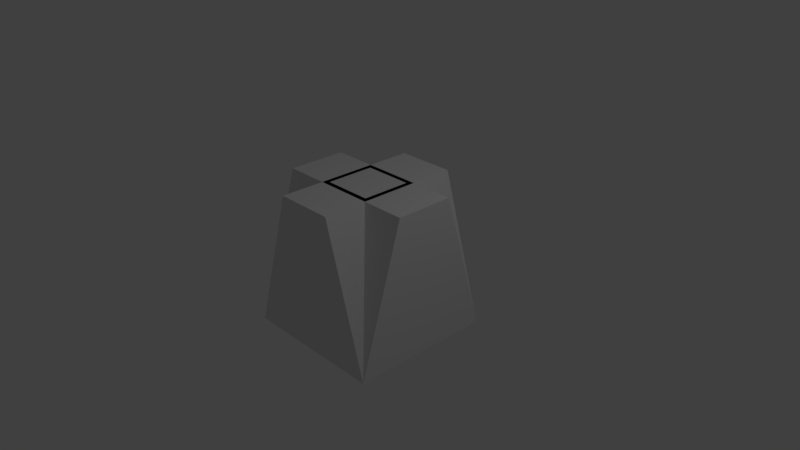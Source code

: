 # Source: Trapezoidal_Prism_Cross.blend  (saved by Blender 2.79.0; exported with 4.5.12 LTS)
import bpy
from mathutils import Matrix  # noqa: F401  (used for matrix-valued properties, if any)

bpy.ops.wm.read_factory_settings(use_empty=True)
scene = bpy.context.scene
scene.name = 'Scene'

# ---- collections
col_collection_1 = bpy.data.collections.new('Collection 1'); scene.collection.children.link(col_collection_1)

# ---- world
world_world = bpy.data.worlds.new('World'); scene.world = world_world
world_world.color = (0.05088, 0.05088, 0.05088)
world_world.use_sun_shadow = False
world_world.sun_shadow_jitter_overblur = 0.0
world_world.cycles.sampling_method = 'MANUAL'

# ---- cameras
cam_camera = bpy.data.cameras.new('Camera')
cam_camera.clip_end = 100.0
cam_camera.lens = 35.0
cam_camera.sensor_width = 32.0
cam_camera.sensor_height = 18.0
cam_camera.ortho_scale = 7.314
cam_camera.dof.focus_distance = 0.0
cam_camera.dof.aperture_fstop = 128.0

# ---- lights
light_lamp = bpy.data.lights.new('Lamp', 'POINT')
light_lamp.transmission_factor = 0.0
light_lamp.cutoff_distance = 30.0
light_lamp.energy = 100.0
light_lamp.shadow_buffer_clip_start = 1.001
light_lamp.shadow_soft_size = 0.1
light_lamp.shadow_maximum_resolution = 0.006
light_lamp.use_absolute_resolution = True

# ---- meshes
me_cube_001 = bpy.data.meshes.new('Cube.001')
me_cube_001.from_pydata([(-1.0, -1.645, -1.0), (-1.0, -1.045, 1.0), (-1.0, 0.3552, -1.0), (-1.0, -0.2448, 1.0), (1.0, -1.645, -1.0), (1.0, -1.045, 1.0), (1.0, 0.3552, -1.0), (1.0, -0.2448, 1.0), (-1.0, -0.3115, -1.0), (-1.0, -0.9781, -1.0), (-1.0, -1.445, -0.3333), (-1.0, -1.245, 0.3333), (-1.0, -0.9781, 1.0), (-1.0, -0.3115, 1.0), (-1.0, -0.04479, 0.3333), (-1.0, 0.1552, -0.3333), (0.3333, 0.3552, -1.0), (-0.3333, 0.3552, -1.0), (-0.3333, -0.2448, 1.0), (0.3333, -0.2448, 1.0), (1.0, -0.04479, 0.3333), (1.0, 0.1552, -0.3333), (1.0, -0.9781, -1.0), (1.0, -0.3115, -1.0), (1.0, -0.3115, 1.0), (1.0, -0.9781, 1.0), (1.0, -1.245, 0.3333), (1.0, -1.445, -0.3333), (-0.3333, -1.645, -1.0), (0.3333, -1.645, -1.0), (0.3333, -1.045, 1.0), (-0.3333, -1.045, 1.0), (-0.3333, -0.3115, -1.0), (-0.3333, -0.9781, -1.0), (0.3333, -0.3115, -1.0), (0.3333, -0.9781, -1.0), (0.3333, -1.445, -0.3333), (-0.3333, -1.445, -0.3333), (0.3333, -1.245, 0.3333), (-0.3333, -1.245, 0.3333), (1.0, -0.3115, -0.3333), (1.0, -0.9781, -0.3333), (1.0, -0.3115, 0.3333), (1.0, -0.9781, 0.3333), (-0.3333, 0.1552, -0.3333), (0.3333, 0.1552, -0.3333), (-0.3333, -0.04479, 0.3333), (0.3333, -0.04479, 0.3333), (-1.0, -0.9781, -0.3333), (-1.0, -0.3115, -0.3333), (-1.0, -0.9781, 0.3333), (-1.0, -0.3115, 0.3333), (0.4, -1.645, 1.0), (-0.4, -1.645, 1.0), (0.4, 0.3552, 1.0), (-0.4, 0.3552, 1.0), (0.8, -1.645, -0.3333), (0.6, -1.645, 0.3333), (0.3333, -1.645, 1.0), (-0.3333, -1.645, 1.0), (-0.6, -1.645, 0.3333), (-0.8, -1.645, -0.3333), (-0.4, -0.9781, 1.0), (-0.4, -0.3115, 1.0), (-0.6, 0.3552, 0.3333), (-0.8, 0.3552, -0.3333), (-0.3333, 0.3552, 1.0), (0.3333, 0.3552, 1.0), (0.6, 0.3552, 0.3333), (0.8, 0.3552, -0.3333), (0.4, -0.3115, 1.0), (0.4, -0.9781, 1.0), (-0.3333, -0.3115, 1.0), (0.3333, -0.3115, 1.0), (-0.3333, -0.9781, 1.0), (0.3333, -0.9781, 1.0), (0.8, -0.3115, -0.3333), (0.8, -0.9781, -0.3333), (0.6, -0.3115, 0.3333), (0.6, -0.9781, 0.3333), (-0.3333, 0.3552, -0.3333), (0.3333, 0.3552, -0.3333), (-0.3333, 0.3552, 0.3333), (0.3333, 0.3552, 0.3333), (-0.8, -0.9781, -0.3333), (-0.8, -0.3115, -0.3333), (-0.6, -0.9781, 0.3333), (-0.6, -0.3115, 0.3333), (0.3333, -1.645, -0.3333), (-0.3333, -1.645, -0.3333), (0.3333, -1.645, 0.3333), (-0.3333, -1.645, 0.3333)], [], [(51, 13, 3, 14), (47, 19, 7, 20), (43, 25, 5, 26), (39, 31, 1, 11), (35, 22, 4, 29), (74, 12, 1, 31), (25, 75, 30, 5), (75, 74, 31, 30), (7, 19, 73, 24), (24, 73, 75, 25), (19, 18, 72, 73), (18, 3, 13, 72), (72, 13, 12, 74), (9, 33, 28, 0), (33, 35, 29, 28), (2, 17, 32, 8), (8, 32, 33, 9), (17, 16, 34, 32), (32, 34, 35, 33), (16, 6, 23, 34), (34, 23, 22, 35), (28, 37, 10, 0), (37, 39, 11, 10), (4, 27, 36, 29), (29, 36, 37, 28), (27, 26, 38, 36), (36, 38, 39, 37), (26, 5, 30, 38), (38, 30, 31, 39), (22, 41, 27, 4), (41, 43, 26, 27), (6, 21, 40, 23), (23, 40, 41, 22), (21, 20, 42, 40), (40, 42, 43, 41), (20, 7, 24, 42), (42, 24, 25, 43), (16, 45, 21, 6), (45, 47, 20, 21), (2, 15, 44, 17), (17, 44, 45, 16), (15, 14, 46, 44), (44, 46, 47, 45), (14, 3, 18, 46), (46, 18, 19, 47), (8, 49, 15, 2), (49, 51, 14, 15), (0, 10, 48, 9), (9, 48, 49, 8), (10, 11, 50, 48), (48, 50, 51, 49), (11, 1, 12, 50), (50, 12, 13, 51), (91, 59, 53, 60), (87, 63, 55, 64), (83, 67, 54, 68), (79, 71, 52, 57), (75, 58, 52, 71), (67, 73, 70, 54), (73, 75, 71, 70), (55, 63, 72, 66), (66, 72, 73, 67), (63, 62, 74, 72), (72, 74, 75, 73), (62, 53, 59, 74), (74, 59, 58, 75), (22, 77, 56, 4), (77, 79, 57, 56), (6, 69, 76, 23), (23, 76, 77, 22), (69, 68, 78, 76), (76, 78, 79, 77), (68, 54, 70, 78), (78, 70, 71, 79), (16, 81, 69, 6), (81, 83, 68, 69), (2, 65, 80, 17), (17, 80, 81, 16), (65, 64, 82, 80), (80, 82, 83, 81), (64, 55, 66, 82), (82, 66, 67, 83), (8, 85, 65, 2), (85, 87, 64, 65), (0, 61, 84, 9), (9, 84, 85, 8), (61, 60, 86, 84), (84, 86, 87, 85), (60, 53, 62, 86), (86, 62, 63, 87), (28, 89, 61, 0), (89, 91, 60, 61), (4, 56, 88, 29), (29, 88, 89, 28), (56, 57, 90, 88), (88, 90, 91, 89), (57, 52, 58, 90), (90, 58, 59, 91)])
me_cube_001.use_remesh_preserve_volume = False
me_cube_001.use_remesh_preserve_attributes = False
me_cube_001.use_mirror_vertex_groups = False
me_cube_001.update()

# ---- objects
ob_cube = bpy.data.objects.new('Cube', me_cube_001)
ob_lamp = bpy.data.objects.new('Lamp', light_lamp)
ob_camera = bpy.data.objects.new('Camera', cam_camera)

# ---- transforms, parenting, visibility, modifiers, constraints
ob_cube.location = (0.0, 0.6448, 0.0)
ob_cube.lineart.crease_threshold = 0.0
ob_lamp.location = (4.076, 1.005, 5.904)
ob_lamp.rotation_euler = (0.6503, 0.05522, 1.866)
ob_lamp.lock_rotations_4d = False
ob_lamp.empty_display_type = 'ARROWS'
ob_lamp.color = (0.0, 0.0, 0.0, 0.0)
ob_lamp.lineart.crease_threshold = 0.0
ob_camera.location = (7.481, -6.508, 5.344)
ob_camera.rotation_euler = (1.109, 0.0, 0.8149)
ob_camera.lock_rotations_4d = False
ob_camera.empty_display_type = 'ARROWS'
ob_camera.color = (0.0, 0.0, 0.0, 0.0)
ob_camera.display_type = 'WIRE'
ob_camera.lineart.crease_threshold = 0.0

# ---- collection membership
col_collection_1.objects.link(ob_cube)
col_collection_1.objects.link(ob_lamp)
col_collection_1.objects.link(ob_camera)

# ---- scene / render settings (as saved in the file)
scene.camera = ob_camera
scene.frame_start = 1; scene.frame_end = 250; scene.frame_set(1)
scene.render.engine = 'BLENDER_EEVEE_NEXT'
scene.render.resolution_percentage = 50
scene.render.dither_intensity = 0.0
scene.cycles.use_denoising = False
scene.cycles.samples = 128
scene.cycles.sampling_pattern = 'TABULATED_SOBOL'
scene.cycles.use_adaptive_sampling = False
scene.cycles.use_light_tree = False
scene.cycles.blur_glossy = 0.0
scene.cycles.sample_clamp_indirect = 0.0
scene.view_settings.view_transform = 'Standard'
bpy.context.view_layer.update()
